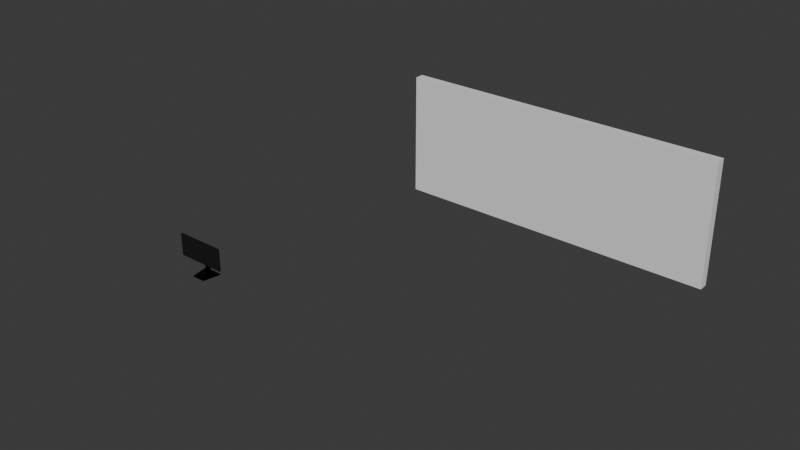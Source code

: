 # Source: monitor.blend  (saved by Blender 4.2.66; exported with 4.5.12 LTS)
import bpy
from mathutils import Matrix  # noqa: F401  (used for matrix-valued properties, if any)

bpy.ops.wm.read_factory_settings(use_empty=True)
scene = bpy.context.scene
scene.name = 'Scene'

# ---- collections
col_monitor = bpy.data.collections.new('Monitor'); scene.collection.children.link(col_monitor)

# ---- materials (node trees are filled in below, after node groups)
mat_monitor2 = bpy.data.materials.new('Monitor2')
mat_monitor = bpy.data.materials.new('Monitor')
mat_monitor.alpha_threshold = 0.0
mat_monitor.use_transparent_shadow = False
mat_monitor.roughness = 0.5
mat_monitor.line_color = (0.0, 0.0, 0.0, 1.0)

# ---- material node trees
mat_monitor2.use_nodes = True; mat_monitor2.node_tree.nodes.clear()
_N = mat_monitor2.node_tree.nodes; _L = mat_monitor2.node_tree.links
n0 = _N.new('ShaderNodeBsdfPrincipled'); n0.name = 'Principled BSDF'; n0.location = (10, 300)
n0.inputs[0].default_value = (0.0, 0.0, 0.0, 1.0)
n0.inputs[1].default_value = 0.5078
n0.inputs[2].default_value = 0.2358
n1 = _N.new('ShaderNodeOutputMaterial'); n1.name = 'Material Output'; n1.location = (300, 300)
_L.new(n0.outputs[0], n1.inputs[0])
n1.is_active_output = True
mat_monitor.use_nodes = True; mat_monitor.node_tree.nodes.clear()
_N = mat_monitor.node_tree.nodes; _L = mat_monitor.node_tree.links
n0 = _N.new('ShaderNodeOutputMaterial'); n0.name = 'Material Output'; n0.location = (300, 300)
n1 = _N.new('ShaderNodeBsdfPrincipled'); n1.name = 'Principled BSDF'; n1.location = (10, 300)
n1.inputs[0].default_value = (0.0, 0.0, 0.0, 1.0)
n1.inputs[2].default_value = 1.0
n1.inputs[3].default_value = 1.45
_L.new(n1.outputs[0], n0.inputs[0])
n0.is_active_output = True

# ---- world
world_world = bpy.data.worlds.new('World'); scene.world = world_world
world_world.use_nodes = True; world_world.node_tree.nodes.clear()
_N = world_world.node_tree.nodes; _L = world_world.node_tree.links
n0 = _N.new('ShaderNodeOutputWorld'); n0.name = 'World Output'; n0.location = (300, 300)
n1 = _N.new('ShaderNodeBackground'); n1.name = 'Background'; n1.location = (10, 300)
n1.inputs[0].default_value = (0.05088, 0.05088, 0.05088, 1.0)
_L.new(n1.outputs[0], n0.inputs[0])
n0.is_active_output = True
world_world.color = (0.05088, 0.05088, 0.05088)
world_world.sun_shadow_jitter_overblur = 0.0

# ---- meshes
me_cube = bpy.data.meshes.new('Cube')
me_cube.from_pydata([(-1.0, -1.0, -1.0), (-1.0, -1.0, 1.0), (-1.0, 1.0, -1.0), (-1.0, 1.0, 1.0), (1.0, -1.0, -1.0), (1.0, -1.0, 1.0), (1.0, 1.0, -1.0), (1.0, 1.0, 1.0), (-0.8473, -1.0, -0.8473), (-0.8473, -1.0, 0.8473), (0.8473, -1.0, 0.8473), (0.8473, -1.0, -0.8473)], [], [(0, 1, 3, 2), (2, 3, 7, 6), (6, 7, 5, 4), (0, 4, 11, 8), (2, 6, 4, 0), (7, 3, 1, 5), (11, 10, 9, 8), (5, 1, 9, 10), (4, 5, 10, 11), (1, 0, 8, 9)])
_uv = me_cube.uv_layers.new(name='UVMap')
_uv.uv.foreach_set('vector', [0.375, 0.0, 0.625, 0.0, 0.625, 0.25, 0.375, 0.25, 0.375, 0.25, 0.625, 0.25, 0.625, 0.5, 0.375, 0.5, 0.375, 0.5, 0.625, 0.5, 0.625, 0.75, 0.375, 0.75, 0.125, 0.75, 0.375, 0.75, 0.375, 0.75, 0.125, 0.75, 0.125, 0.5, 0.375, 0.5, 0.375, 0.75, 0.125, 0.75, 0.625, 0.5, 0.875, 0.5, 0.875, 0.75, 0.625, 0.75, 0.375, 0.75, 0.625, 0.75, 0.625, 1.0, 0.375, 1.0, 0.625, 0.75, 0.875, 0.75, 0.875, 0.75, 0.625, 0.75, 0.375, 0.75, 0.625, 0.75, 0.625, 0.75, 0.375, 0.75, 0.625, 0.0, 0.375, 0.0, 0.375, 0.0, 0.625, 0.0])
me_cube.update()
me_cube_001 = bpy.data.meshes.new('Cube.001')
me_cube_001.from_pydata([(-1.0, -1.0, -21.4), (-1.0, -1.0, 1.0), (-1.0, 1.0, -21.4), (-1.0, 1.0, 0.5806), (1.0, -1.0, -21.4), (1.0, -1.0, 1.0), (1.0, 1.0, -21.4), (1.0, 1.0, 0.5806)], [], [(0, 1, 3, 2), (2, 3, 7, 6), (6, 7, 5, 4), (4, 5, 1, 0), (2, 6, 4, 0), (7, 3, 1, 5)])
_uv = me_cube_001.uv_layers.new(name='UVMap')
_uv.uv.foreach_set('vector', [0.375, 0.0, 0.625, 0.0, 0.625, 0.25, 0.375, 0.25, 0.375, 0.25, 0.625, 0.25, 0.625, 0.5, 0.375, 0.5, 0.375, 0.5, 0.625, 0.5, 0.625, 0.75, 0.375, 0.75, 0.375, 0.75, 0.625, 0.75, 0.625, 1.0, 0.375, 1.0, 0.125, 0.5, 0.375, 0.5, 0.375, 0.75, 0.125, 0.75, 0.625, 0.5, 0.875, 0.5, 0.875, 0.75, 0.625, 0.75])
me_cube_001.materials.append(mat_monitor2)
me_cube_001.update()
me_cylinder = bpy.data.meshes.new('Cylinder')
me_cylinder.from_pydata([(0.0, 3.27, -1.0), (0.0, 3.27, 1.0), (0.1951, 3.251, -1.0), (0.1951, 3.251, 1.0), (0.3827, 3.194, -1.0), (0.3827, 3.194, 1.0), (0.5556, 3.102, -1.0), (0.5556, 3.102, 1.0), (0.7071, 2.977, -1.0), (0.7071, 2.977, 1.0), (0.8315, 2.826, -1.0), (0.8315, 2.826, 1.0), (0.9239, 2.653, -1.0), (0.9239, 2.653, 1.0), (0.9808, 2.465, -1.0), (0.9808, 2.465, 1.0), (1.0, 2.27, -1.0), (1.0, 2.27, 1.0), (0.9808, -0.1951, -1.0), (0.9808, -0.1951, 1.0), (0.9239, -0.3827, -1.0), (0.9239, -0.3827, 1.0), (0.8315, -0.5556, -1.0), (0.8315, -0.5556, 1.0), (0.7071, -0.7071, -1.0), (0.7071, -0.7071, 1.0), (0.5556, -0.8315, -1.0), (0.5556, -0.8315, 1.0), (0.3827, -0.9239, -1.0), (0.3827, -0.9239, 1.0), (0.1951, -0.9808, -1.0), (0.1951, -0.9808, 1.0), (0.0, -1.0, -1.0), (0.0, -1.0, 1.0), (-0.1951, -0.9808, -1.0), (-0.1951, -0.9808, 1.0), (-0.3827, -0.9239, -1.0), (-0.3827, -0.9239, 1.0), (-0.5556, -0.8315, -1.0), (-0.5556, -0.8315, 1.0), (-0.7071, -0.7071, -1.0), (-0.7071, -0.7071, 1.0), (-0.8315, -0.5556, -1.0), (-0.8315, -0.5556, 1.0), (-0.9239, -0.3827, -1.0), (-0.9239, -0.3827, 1.0), (-0.9808, -0.1951, -1.0), (-0.9808, -0.1951, 1.0), (-1.0, 2.27, -1.0), (-1.0, 2.27, 1.0), (-0.9808, 2.465, -1.0), (-0.9808, 2.465, 1.0), (-0.9239, 2.653, -1.0), (-0.9239, 2.653, 1.0), (-0.8315, 2.826, -1.0), (-0.8315, 2.826, 1.0), (-0.7071, 2.977, -1.0), (-0.7071, 2.977, 1.0), (-0.5556, 3.102, -1.0), (-0.5556, 3.102, 1.0), (-0.3827, 3.194, -1.0), (-0.3827, 3.194, 1.0), (-0.1951, 3.251, -1.0), (-0.1951, 3.251, 1.0), (17.26, -8.162, -17.36), (-17.28, -8.162, -17.36), (17.26, -5.971, -17.36), (-17.28, -5.971, -17.36), (17.26, -8.162, 17.36), (-17.28, -8.162, 17.36), (17.26, -5.971, 17.36), (-17.28, -5.971, 17.36), (-16.25, -8.162, -16.89), (-16.28, -8.162, 16.88), (16.2, -8.162, -16.89), (16.26, -8.162, 16.88), (-1.241, -1.811, 1.005), (1.225, -1.811, 1.005), (1.225, -1.811, -1.005), (-1.241, -1.811, -1.005), (-1.241, 0.03199, 1.005), (1.225, 0.03199, 1.005), (1.225, 0.03199, -1.005), (-1.241, 0.03199, -1.005), (-10.15, -3.795, 9.916), (-8.892, -3.795, 11.32), (-10.33, -3.835, 11.52), (-9.779, -3.795, 10.91), (8.876, -3.795, 11.32), (10.13, -3.795, 9.916), (10.31, -3.835, 11.52), (9.764, -3.795, 10.91), (10.13, -3.795, -9.916), (8.876, -3.795, -11.32), (10.31, -3.835, -11.52), (9.764, -3.795, -10.91), (-8.892, -3.795, -11.32), (-10.15, -3.795, -9.916), (-10.33, -3.835, -11.52), (-9.779, -3.795, -10.91), (-8.892, -1.811, 11.32), (-10.15, -1.811, 9.916), (-9.259, -1.811, 10.33), (-9.779, -1.811, 10.91), (10.13, -1.811, 9.916), (8.876, -1.811, 11.32), (9.244, -1.811, 10.33), (9.764, -1.811, 10.91), (8.876, -1.811, -11.32), (10.13, -1.811, -9.916), (9.244, -1.811, -10.33), (9.764, -1.811, -10.91), (-10.15, -1.811, -9.916), (-8.892, -1.811, -11.32), (-9.259, -1.811, -10.33), (-9.779, -1.811, -10.91), (1.001, -0.1944, -1.005), (0.9432, -0.3859, -1.005), (6.035e-05, -1.016, -1.005), (0.5672, -0.8441, -1.005), (0.3907, -0.9384, -1.005), (0.1992, -0.9965, -1.005), (0.8489, -0.5624, -1.005), (0.7219, -0.7171, -1.005), (1.003, 0.03199, -1.005), (-1.003, 0.03199, -1.005), (-0.9431, -0.3859, -1.005), (-1.001, -0.1944, -1.005), (-0.8488, -0.5624, -1.005), (-0.1991, -0.9965, -1.005), (-0.3906, -0.9384, -1.005), (-0.7218, -0.7171, -1.005), (-0.5671, -0.8441, -1.005), (-1.003, 0.03199, 1.005), (1.003, 0.03199, 1.005), (-0.9431, -0.3859, 1.005), (-1.001, -0.1944, 1.005), (6.002e-05, -1.016, 1.005), (-0.5671, -0.8441, 1.005), (-0.3906, -0.9384, 1.005), (-0.1991, -0.9965, 1.005), (-0.8488, -0.5624, 1.005), (-0.7218, -0.7171, 1.005), (0.8489, -0.5624, 1.005), (0.9432, -0.3859, 1.005), (1.001, -0.1944, 1.005), (0.1992, -0.9965, 1.005), (0.3907, -0.9384, 1.005), (0.5672, -0.8441, 1.005), (0.7219, -0.7171, 1.005), (-0.2336, -1.247, 0.5947), (0.2538, -1.247, 0.5947), (-0.2336, -0.7596, 0.5947), (0.2538, -0.7596, 0.5947), (-0.2336, -1.247, -0.5947), (0.2538, -1.247, -0.5947), (-0.2336, -0.7596, -0.5947), (0.2538, -0.7596, -0.5947)], [], [(0, 1, 3, 2), (2, 3, 5, 4), (4, 5, 7, 6), (6, 7, 9, 8), (8, 9, 11, 10), (10, 11, 13, 12), (12, 13, 15, 14), (14, 15, 17, 16), (16, 17, 19, 18), (18, 19, 21, 20), (20, 21, 23, 22), (22, 23, 25, 24), (24, 25, 27, 26), (26, 27, 29, 28), (28, 29, 31, 30), (30, 31, 33, 32), (32, 33, 35, 34), (34, 35, 37, 36), (36, 37, 39, 38), (38, 39, 41, 40), (40, 41, 43, 42), (42, 43, 45, 44), (44, 45, 47, 46), (46, 47, 49, 48), (48, 49, 51, 50), (50, 51, 53, 52), (52, 53, 55, 54), (54, 55, 57, 56), (56, 57, 59, 58), (58, 59, 61, 60), (3, 1, 63, 61, 59, 57, 55, 53, 51, 49, 47, 45, 43, 41, 39, 37, 35, 33, 31, 29, 27, 25, 23, 21, 19, 17, 15, 13, 11, 9, 7, 5), (60, 61, 63, 62), (62, 63, 1, 0), (0, 2, 4, 6, 8, 10, 12, 14, 16, 18, 20, 22, 24, 26, 28, 30, 32, 34, 36, 38, 40, 42, 44, 46, 48, 50, 52, 54, 56, 58, 60, 62), (64, 68, 70, 66), (102, 76, 77, 106, 105, 100), (71, 70, 68, 69), (69, 65, 67, 71), (65, 64, 66, 67), (64, 65, 72, 74), (73, 75, 74, 72), (69, 68, 75, 73), (65, 69, 73, 72), (68, 64, 74, 75), (96, 93, 108, 113), (84, 97, 112, 101), (94, 66, 70, 90, 89, 92), (92, 89, 104, 109), (106, 77, 78, 110, 109, 104), (90, 70, 71, 86, 85, 88), (97, 84, 86, 71, 67, 98), (98, 67, 66, 94, 93, 96), (125, 83, 79, 78, 82, 124, 116, 117, 122, 123, 119, 120, 121, 118, 129, 130, 132, 131, 128, 126, 127), (110, 78, 79, 114, 113, 108), (114, 79, 76, 102, 101, 112), (124, 82, 81, 134), (133, 80, 83, 125), (78, 77, 81, 82), (81, 77, 76, 80, 133, 136, 135, 141, 142, 138, 139, 140, 137, 146, 147, 148, 149, 143, 144, 145, 134), (76, 79, 83, 80), (84, 87, 86), (87, 85, 86), (88, 91, 90), (91, 89, 90), (92, 95, 94), (95, 93, 94), (96, 99, 98), (99, 97, 98), (100, 103, 102), (103, 101, 102), (104, 107, 106), (107, 105, 106), (108, 111, 110), (111, 109, 110), (112, 115, 114), (115, 113, 114), (88, 105, 107, 91), (91, 107, 104, 89), (108, 93, 95, 111), (111, 95, 92, 109), (84, 101, 103, 87), (87, 103, 100, 85), (96, 113, 115, 99), (99, 115, 112, 97), (88, 85, 100, 105), (124, 134, 145, 116), (144, 117, 116, 145), (143, 122, 117, 144), (149, 123, 122, 143), (148, 119, 123, 149), (147, 120, 119, 148), (146, 121, 120, 147), (137, 118, 121, 146), (129, 118, 137, 140), (130, 129, 140, 139), (132, 130, 139, 138), (131, 132, 138, 142), (128, 131, 142, 141), (126, 128, 141, 135), (127, 126, 135, 136), (133, 125, 127, 136), (150, 151, 153, 152), (152, 153, 157, 156), (156, 157, 155, 154), (154, 155, 151, 150), (152, 156, 154, 150), (157, 153, 151, 155)])
_uv = me_cylinder.uv_layers.new(name='UVMap')
_uv.uv.foreach_set('vector', [1.0, 0.5, 1.0, 1.0, 0.9688, 1.0, 0.9688, 0.5, 0.9688, 0.5, 0.9688, 1.0, 0.9375, 1.0, 0.9375, 0.5, 0.9375, 0.5, 0.9375, 1.0, 0.9062, 1.0, 0.9062, 0.5, 0.9062, 0.5, 0.9062, 1.0, 0.875, 1.0, 0.875, 0.5, 0.875, 0.5, 0.875, 1.0, 0.8438, 1.0, 0.8438, 0.5, 0.8438, 0.5, 0.8438, 1.0, 0.8125, 1.0, 0.8125, 0.5, 0.8125, 0.5, 0.8125, 1.0, 0.7812, 1.0, 0.7812, 0.5, 0.7812, 0.5, 0.7812, 1.0, 0.75, 1.0, 0.75, 0.5, 0.75, 0.5, 0.75, 1.0, 0.7188, 1.0, 0.7188, 0.5, 0.7188, 0.5, 0.7188, 1.0, 0.6875, 1.0, 0.6875, 0.5, 0.6875, 0.5, 0.6875, 1.0, 0.6562, 1.0, 0.6562, 0.5, 0.6562, 0.5, 0.6562, 1.0, 0.625, 1.0, 0.625, 0.5, 0.625, 0.5, 0.625, 1.0, 0.5938, 1.0, 0.5938, 0.5, 0.5938, 0.5, 0.5938, 1.0, 0.5625, 1.0, 0.5625, 0.5, 0.5625, 0.5, 0.5625, 1.0, 0.5312, 1.0, 0.5312, 0.5, 0.5312, 0.5, 0.5312, 1.0, 0.5, 1.0, 0.5, 0.5, 0.5, 0.5, 0.5, 1.0, 0.4688, 1.0, 0.4688, 0.5, 0.4688, 0.5, 0.4688, 1.0, 0.4375, 1.0, 0.4375, 0.5, 0.4375, 0.5, 0.4375, 1.0, 0.4062, 1.0, 0.4062, 0.5, 0.4062, 0.5, 0.4062, 1.0, 0.375, 1.0, 0.375, 0.5, 0.375, 0.5, 0.375, 1.0, 0.3438, 1.0, 0.3438, 0.5, 0.3438, 0.5, 0.3438, 1.0, 0.3125, 1.0, 0.3125, 0.5, 0.3125, 0.5, 0.3125, 1.0, 0.2812, 1.0, 0.2812, 0.5, 0.2812, 0.5, 0.2812, 1.0, 0.25, 1.0, 0.25, 0.5, 0.25, 0.5, 0.25, 1.0, 0.2188, 1.0, 0.2188, 0.5, 0.2188, 0.5, 0.2188, 1.0, 0.1875, 1.0, 0.1875, 0.5, 0.1875, 0.5, 0.1875, 1.0, 0.1562, 1.0, 0.1562, 0.5, 0.1562, 0.5, 0.1562, 1.0, 0.125, 1.0, 0.125, 0.5, 0.125, 0.5, 0.125, 1.0, 0.09375, 1.0, 0.09375, 0.5, 0.09375, 0.5, 0.09375, 1.0, 0.0625, 1.0, 0.0625, 0.5, 0.2968, 0.4854, 0.25, 0.49, 0.2032, 0.4854, 0.1582, 0.4717, 0.1167, 0.4496, 0.08029, 0.4197, 0.05045, 0.3833, 0.02827, 0.3418, 0.01461, 0.2968, 0.01, 0.25, 0.01461, 0.2032, 0.02827, 0.1582, 0.05045, 0.1167, 0.08029, 0.08029, 0.1167, 0.05045, 0.1582, 0.02827, 0.2032, 0.01461, 0.25, 0.01, 0.2968, 0.01461, 0.3418, 0.02827, 0.3833, 0.05045, 0.4197, 0.08029, 0.4496, 0.1167, 0.4717, 0.1582, 0.4854, 0.2032, 0.49, 0.25, 0.4854, 0.2968, 0.4717, 0.3418, 0.4496, 0.3833, 0.4197, 0.4197, 0.3833, 0.4496, 0.3418, 0.4717, 0.0625, 0.5, 0.0625, 1.0, 0.03125, 1.0, 0.03125, 0.5, 0.03125, 0.5, 0.03125, 1.0, 0.0, 1.0, 0.0, 0.5, 0.75, 0.49, 0.7968, 0.4854, 0.8418, 0.4717, 0.8833, 0.4496, 0.9197, 0.4197, 0.9496, 0.3833, 0.9717, 0.3418, 0.9854, 0.2968, 0.99, 0.25, 0.9854, 0.2032, 0.9717, 0.1582, 0.9496, 0.1167, 0.9197, 0.08029, 0.8833, 0.05045, 0.8418, 0.02827, 0.7968, 0.01461, 0.75, 0.01, 0.7032, 0.01461, 0.6582, 0.02827, 0.6167, 0.05045, 0.5803, 0.08029, 0.5504, 0.1167, 0.5283, 0.1582, 0.5146, 0.2032, 0.51, 0.25, 0.5146, 0.2968, 0.5283, 0.3418, 0.5504, 0.3833, 0.5803, 0.4197, 0.6167, 0.4496, 0.6582, 0.4717, 0.7032, 0.4854, 0.625, 0.5, 0.875, 0.5, 0.875, 0.75, 0.625, 0.75, 0.375, 0.0, 0.375, 0.0, 0.625, 0.0, 0.625, 0.0, 0.6095, 0.0, 0.3905, 0.0, 0.375, 0.0, 0.625, 0.0, 0.625, 0.25, 0.375, 0.25, 0.125, 0.5, 0.375, 0.5, 0.375, 0.75, 0.125, 0.75, 0.375, 0.5, 0.625, 0.5, 0.625, 0.75, 0.375, 0.75, 0.625, 0.5, 0.375, 0.5, 0.375, 0.5, 0.625, 0.5, 0.375, 0.25, 0.625, 0.25, 0.625, 0.5, 0.375, 0.5, 0.375, 0.25, 0.625, 0.25, 0.625, 0.25, 0.375, 0.25, 0.375, 0.5, 0.125, 0.5, 0.125, 0.5, 0.375, 0.5, 0.875, 0.5, 0.625, 0.5, 0.625, 0.5, 0.875, 0.5, 0.3905, 0.75, 0.6095, 0.75, 0.6095, 0.75, 0.3905, 0.75, 0.1405, 0.75, 0.3595, 0.75, 0.3595, 0.75, 0.1405, 0.75, 0.625, 0.75, 0.625, 0.75, 0.875, 0.75, 0.875, 0.75, 0.8595, 0.75, 0.6405, 0.75, 0.6405, 0.75, 0.8595, 0.75, 0.8595, 0.75, 0.6405, 0.75, 0.875, 0.75, 0.875, 0.75, 0.625, 0.75, 0.625, 0.75, 0.6405, 0.75, 0.8595, 0.75, 0.625, 0.0, 0.625, 0.0, 0.375, 0.0, 0.375, 0.0, 0.3905, 0.0, 0.6095, 0.0, 0.3595, 0.75, 0.1405, 0.75, 0.125, 0.75, 0.125, 0.75, 0.375, 0.75, 0.375, 0.75, 0.375, 0.75, 0.375, 0.75, 0.625, 0.75, 0.625, 0.75, 0.6095, 0.75, 0.3905, 0.75, 0.3991, 0.75, 0.375, 0.75, 0.375, 0.75, 0.625, 0.75, 0.625, 0.75, 0.6025, 0.75, 0.6023, 0.75, 0.5964, 0.75, 0.5869, 0.75, 0.574, 0.75, 0.5583, 0.75, 0.5404, 0.75, 0.521, 0.75, 0.5008, 0.75, 0.4806, 0.75, 0.4612, 0.75, 0.4433, 0.75, 0.4276, 0.75, 0.4147, 0.75, 0.4052, 0.75, 0.3993, 0.75, 0.625, 0.75, 0.625, 0.75, 0.375, 0.75, 0.375, 0.75, 0.3905, 0.75, 0.6095, 0.75, 0.375, 0.75, 0.375, 0.75, 0.125, 0.75, 0.125, 0.75, 0.1405, 0.75, 0.3595, 0.75, 0.6025, 0.75, 0.625, 0.75, 0.625, 1.0, 0.6025, 1.0, 0.3991, 1.0, 0.375, 1.0, 0.375, 0.75, 0.3991, 0.75, 0.625, 0.75, 0.875, 0.75, 0.875, 0.75, 0.625, 0.75, 0.625, 0.0, 0.625, 0.0, 0.375, 0.0, 0.375, 0.0, 0.3991, 0.0, 0.3993, 0.0, 0.4052, 0.0, 0.4147, 0.0, 0.4276, 0.0, 0.4433, 0.0, 0.4612, 0.0, 0.4806, 0.0, 0.5008, 0.0, 0.521, 0.0, 0.5404, 0.0, 0.5583, 0.0, 0.574, 0.0, 0.5869, 0.0, 0.5964, 0.0, 0.6023, 0.0, 0.6025, 0.0, 0.125, 0.75, 0.375, 0.75, 0.375, 0.75, 0.125, 0.75, 0.1405, 0.75, 0.1295, 0.75, 0.125, 0.75, 0.1295, 0.75, 0.125, 0.75, 0.125, 0.75, 0.6095, 0.0, 0.6205, 0.0, 0.625, 0.0, 0.6205, 0.0, 0.625, 0.0, 0.625, 0.0, 0.6405, 0.75, 0.6295, 0.75, 0.625, 0.75, 0.6295, 0.75, 0.625, 0.75, 0.625, 0.75, 0.3905, 0.75, 0.3795, 0.75, 0.375, 0.75, 0.3795, 0.75, 0.375, 0.75, 0.375, 0.75, 0.125, 0.75, 0.125, 0.75, 0.125, 0.75, 0.125, 0.75, 0.1405, 0.75, 0.125, 0.75, 0.625, 0.0, 0.625, 0.0, 0.625, 0.0, 0.625, 0.0, 0.6095, 0.0, 0.625, 0.0, 0.6095, 0.75, 0.6205, 0.75, 0.625, 0.75, 0.6205, 0.75, 0.625, 0.75, 0.625, 0.75, 0.3595, 0.75, 0.3705, 0.75, 0.375, 0.75, 0.3705, 0.75, 0.375, 0.75, 0.375, 0.75, 0.6095, 0.0, 0.6095, 0.0, 0.625, 0.0, 0.625, 0.0, 0.875, 0.75, 0.875, 0.75, 0.8595, 0.75, 0.8595, 0.75, 0.6095, 0.75, 0.6095, 0.75, 0.625, 0.75, 0.625, 0.75, 0.625, 0.75, 0.625, 0.75, 0.6405, 0.75, 0.6405, 0.75, 0.1405, 0.75, 0.1405, 0.75, 0.125, 0.75, 0.125, 0.75, 0.375, 0.0, 0.375, 0.0, 0.3905, 0.0, 0.3905, 0.0, 0.3905, 0.75, 0.3905, 0.75, 0.375, 0.75, 0.375, 0.75, 0.375, 0.75, 0.375, 0.75, 0.3595, 0.75, 0.3595, 0.75, 0.6095, 0.0, 0.3905, 0.0, 0.3905, 0.0, 0.6095, 0.0, 0.7216, 0.5, 0.7216, 0.5, 0.7188, 0.5, 0.7188, 0.5, 0.6875, 0.839, 0.6875, 0.661, 0.7188, 0.661, 0.7188, 0.839, 0.6562, 0.839, 0.6562, 0.661, 0.6875, 0.661, 0.6875, 0.839, 0.625, 0.839, 0.625, 0.661, 0.6562, 0.661, 0.6562, 0.839, 0.5938, 0.839, 0.5938, 0.661, 0.625, 0.661, 0.625, 0.839, 0.5625, 0.839, 0.5625, 0.661, 0.5938, 0.661, 0.5938, 0.839, 0.5312, 0.839, 0.5312, 0.661, 0.5625, 0.661, 0.5625, 0.839, 0.5, 0.839, 0.5, 0.661, 0.5312, 0.661, 0.5312, 0.839, 0.4688, 0.661, 0.5, 0.661, 0.5, 0.839, 0.4688, 0.839, 0.4375, 0.661, 0.4688, 0.661, 0.4688, 0.839, 0.4375, 0.839, 0.4062, 0.661, 0.4375, 0.661, 0.4375, 0.839, 0.4062, 0.839, 0.375, 0.661, 0.4062, 0.661, 0.4062, 0.839, 0.375, 0.839, 0.3438, 0.661, 0.375, 0.661, 0.375, 0.839, 0.3438, 0.839, 0.3125, 0.661, 0.3438, 0.661, 0.3438, 0.839, 0.3125, 0.839, 0.2812, 0.661, 0.3125, 0.661, 0.3125, 0.839, 0.2812, 0.839, 0.2785, 0.5, 0.2784, 0.5, 0.2812, 0.6611, 0.2812, 0.8389, 0.375, 0.0, 0.625, 0.0, 0.625, 0.25, 0.375, 0.25, 0.375, 0.25, 0.625, 0.25, 0.625, 0.5, 0.375, 0.5, 0.375, 0.5, 0.625, 0.5, 0.625, 0.75, 0.375, 0.75, 0.375, 0.75, 0.625, 0.75, 0.625, 1.0, 0.375, 1.0, 0.125, 0.5, 0.375, 0.5, 0.375, 0.75, 0.125, 0.75, 0.625, 0.5, 0.875, 0.5, 0.875, 0.75, 0.625, 0.75])
me_cylinder.materials.append(mat_monitor)
me_cylinder.update()
me_cube_003 = bpy.data.meshes.new('Cube.003')
me_cube_003.from_pydata([(-0.6616, -1.0, -1.0), (-0.6616, -1.0, 1.0), (-1.0, 1.0, -1.0), (-1.0, 1.0, 1.0), (0.6616, -1.0, -1.0), (0.6616, -1.0, 1.0), (1.0, 1.0, -1.0), (1.0, 1.0, 1.0)], [], [(0, 1, 3, 2), (2, 3, 7, 6), (6, 7, 5, 4), (4, 5, 1, 0), (2, 6, 4, 0), (7, 3, 1, 5)])
_uv = me_cube_003.uv_layers.new(name='UVMap')
_uv.uv.foreach_set('vector', [0.375, 0.0, 0.625, 0.0, 0.625, 0.25, 0.375, 0.25, 0.375, 0.25, 0.625, 0.25, 0.625, 0.5, 0.375, 0.5, 0.375, 0.5, 0.625, 0.5, 0.625, 0.75, 0.375, 0.75, 0.375, 0.75, 0.625, 0.75, 0.625, 1.0, 0.375, 1.0, 0.125, 0.5, 0.375, 0.5, 0.375, 0.75, 0.125, 0.75, 0.625, 0.5, 0.875, 0.5, 0.875, 0.75, 0.625, 0.75])
me_cube_003.materials.append(mat_monitor2)
me_cube_003.update()
me_cube_004 = bpy.data.meshes.new('Cube.004')
me_cube_004.from_pydata([(-0.6616, -1.0, -1.0), (-0.6616, -1.0, 1.0), (-1.0, 1.0, -1.0), (-1.0, 1.0, 1.0), (0.6616, -1.0, -1.0), (0.6616, -1.0, 1.0), (1.0, 1.0, -1.0), (1.0, 1.0, 1.0)], [], [(0, 1, 3, 2), (2, 3, 7, 6), (6, 7, 5, 4), (4, 5, 1, 0), (2, 6, 4, 0), (7, 3, 1, 5)])
_uv = me_cube_004.uv_layers.new(name='UVMap')
_uv.uv.foreach_set('vector', [0.375, 0.0, 0.625, 0.0, 0.625, 0.25, 0.375, 0.25, 0.375, 0.25, 0.625, 0.25, 0.625, 0.5, 0.375, 0.5, 0.375, 0.5, 0.625, 0.5, 0.625, 0.75, 0.375, 0.75, 0.375, 0.75, 0.625, 0.75, 0.625, 1.0, 0.375, 1.0, 0.125, 0.5, 0.375, 0.5, 0.375, 0.75, 0.125, 0.75, 0.625, 0.5, 0.875, 0.5, 0.875, 0.75, 0.625, 0.75])
me_cube_004.materials.append(mat_monitor2)
me_cube_004.update()
me_cube_005 = bpy.data.meshes.new('Cube.005')
me_cube_005.from_pydata([(-0.6616, -1.0, -1.0), (-0.6616, -1.0, 1.0), (-1.0, 1.0, -1.0), (-1.0, 1.0, 1.0), (0.6616, -1.0, -1.0), (0.6616, -1.0, 1.0), (1.0, 1.0, -1.0), (1.0, 1.0, 1.0)], [], [(0, 1, 3, 2), (2, 3, 7, 6), (6, 7, 5, 4), (4, 5, 1, 0), (2, 6, 4, 0), (7, 3, 1, 5)])
_uv = me_cube_005.uv_layers.new(name='UVMap')
_uv.uv.foreach_set('vector', [0.375, 0.0, 0.625, 0.0, 0.625, 0.25, 0.375, 0.25, 0.375, 0.25, 0.625, 0.25, 0.625, 0.5, 0.375, 0.5, 0.375, 0.5, 0.625, 0.5, 0.625, 0.75, 0.375, 0.75, 0.375, 0.75, 0.625, 0.75, 0.625, 1.0, 0.375, 1.0, 0.125, 0.5, 0.375, 0.5, 0.375, 0.75, 0.125, 0.75, 0.625, 0.5, 0.875, 0.5, 0.875, 0.75, 0.625, 0.75])
me_cube_005.materials.append(mat_monitor2)
me_cube_005.update()
me_cube_006 = bpy.data.meshes.new('Cube.006')
me_cube_006.from_pydata([(-0.6616, -1.0, -1.0), (-0.6616, -1.0, 1.0), (-1.0, 1.0, -1.0), (-1.0, 1.0, 1.0), (0.6616, -1.0, -1.0), (0.6616, -1.0, 1.0), (1.0, 1.0, -1.0), (1.0, 1.0, 1.0)], [], [(0, 1, 3, 2), (2, 3, 7, 6), (6, 7, 5, 4), (4, 5, 1, 0), (2, 6, 4, 0), (7, 3, 1, 5)])
_uv = me_cube_006.uv_layers.new(name='UVMap')
_uv.uv.foreach_set('vector', [0.375, 0.0, 0.625, 0.0, 0.625, 0.25, 0.375, 0.25, 0.375, 0.25, 0.625, 0.25, 0.625, 0.5, 0.375, 0.5, 0.375, 0.5, 0.625, 0.5, 0.625, 0.75, 0.375, 0.75, 0.375, 0.75, 0.625, 0.75, 0.625, 1.0, 0.375, 1.0, 0.125, 0.5, 0.375, 0.5, 0.375, 0.75, 0.125, 0.75, 0.625, 0.5, 0.875, 0.5, 0.875, 0.75, 0.625, 0.75])
me_cube_006.materials.append(mat_monitor2)
me_cube_006.update()

# ---- objects
ob_cube_005 = bpy.data.objects.new('Cube.005', me_cube)
ob_cube_001 = bpy.data.objects.new('Cube.001', me_cube_001)
ob_cylinder = bpy.data.objects.new('Cylinder', me_cylinder)
ob_cube = bpy.data.objects.new('Cube', me_cube_003)
ob_cube_002 = bpy.data.objects.new('Cube.002', me_cube_004)
ob_cube_003 = bpy.data.objects.new('Cube.003', me_cube_005)
ob_cube_004 = bpy.data.objects.new('Cube.004', me_cube_006)

# ---- transforms, parenting, visibility, modifiers, constraints
ob_cube_005.location = (4.634, 0.7529, 6.324)
ob_cube_005.scale = (1.702, 0.04789, 0.6466)
ob_cube_001.location = (9.354e-16, 0.0952, 4.213)
ob_cube_001.scale = (0.02845, 0.01843, 0.01843)
ob_cylinder.location = (9.242e-16, 0.06454, 4.162)
ob_cylinder.rotation_euler = (-0.0, -1.571, 0.0)
ob_cylinder.scale = (0.009133, 0.009133, 0.02014)
ob_cube.location = (0.0, 0.04945, 3.811)
ob_cube.scale = (0.138, 0.1262, 0.007139)
ob_cube_002.location = (0.0, 0.04945, 3.819)
ob_cube_002.scale = (0.1111, 0.1015, 0.005744)
ob_cube_003.location = (0.0, 0.0776, 3.826)
ob_cube_003.scale = (0.0621, 0.05677, 0.003211)
ob_cube_004.location = (0.0, -0.01574, 3.826)
ob_cube_004.scale = (0.03646, 0.03334, 0.001886)

# ---- collection membership
scene.collection.objects.link(ob_cube_005)
col_monitor.objects.link(ob_cube_001)
col_monitor.objects.link(ob_cylinder)
col_monitor.objects.link(ob_cube)
col_monitor.objects.link(ob_cube_002)
col_monitor.objects.link(ob_cube_003)
col_monitor.objects.link(ob_cube_004)

# ---- scene / render settings (as saved in the file)
scene.frame_start = 1; scene.frame_end = 250; scene.frame_set(1)
scene.render.engine = 'BLENDER_EEVEE_NEXT'
bpy.context.view_layer.update()

# ---- added for rendering (the .blend has no active camera and no usable light): camera, sun
cam_auto = bpy.data.cameras.new('AutoCamera')
cam_auto.lens = 50.0
cam_auto.sensor_width = 36.0
cam_auto.clip_end = 1000.0
ob_auto_camera = bpy.data.objects.new('AutoCamera', cam_auto)
scene.collection.objects.link(ob_auto_camera)
ob_auto_camera.location = (9.88622, -7.90939, 10.9015)
ob_auto_camera.rotation_euler = (1.09748, -7.21219e-08, 0.694738)
scene.camera = ob_auto_camera
light_auto_sun = bpy.data.lights.new('AutoSun', 'SUN')
light_auto_sun.energy = 3.0
light_auto_sun.angle = 0.0523599
ob_auto_sun = bpy.data.objects.new('AutoSun', light_auto_sun)
scene.collection.objects.link(ob_auto_sun)
ob_auto_sun.rotation_euler = (0.872665, 0.174533, 0.523599)
bpy.context.view_layer.update()
